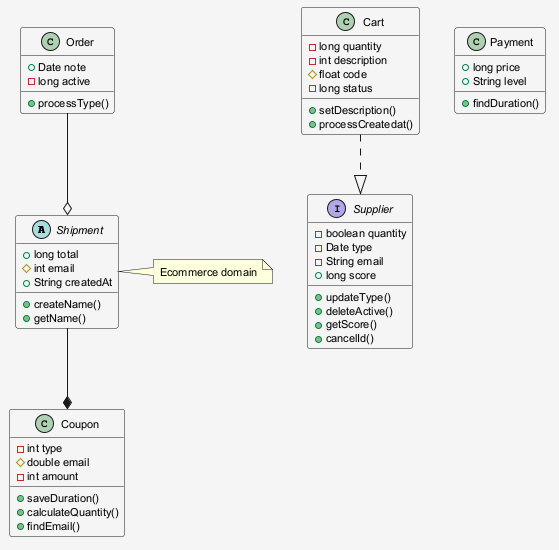

The diagram above was rendered by PlantUML. Its source (embedded in the PNG):
@startuml
skinparam shadowing false
skinparam backgroundColor #F5F5F5
skinparam defaultFontSize 11
abstract class Shipment {
  +long total
  #int email
  +String createdAt
  +createName()
  +getName()
}
interface Supplier {
  -boolean quantity
  -Date type
  -String email
  +long score
  +updateType()
  +deleteActive()
  +getScore()
  +cancelId()
}
class Order {
  +Date note
  -long active
  +processType()
}
class Coupon {
  -int type
  #double email
  -int amount
  +saveDuration()
  +calculateQuantity()
  +findEmail()
}
class Cart {
  -long quantity
  -int description
  #float code
  -long status
  +setDescription()
  +processCreatedat()
}
class Payment {
  +long price
  +String level
  +findDuration()
}
Cart ..|> Supplier
Shipment --* Coupon
Order --o Shipment
note right of Shipment : Ecommerce domain
@enduml